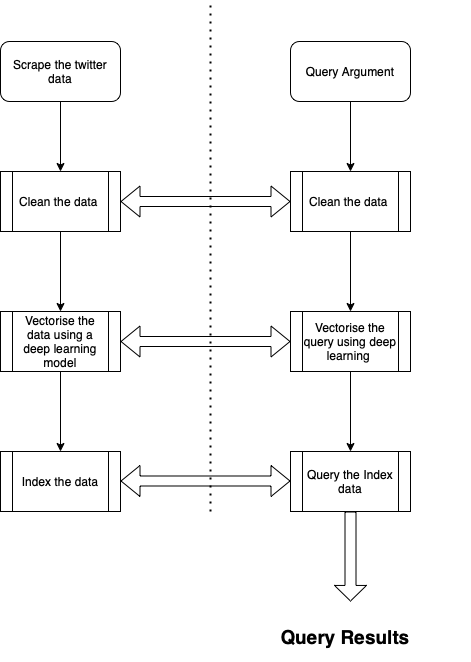

The diagram above was exported from draw.io. Its source (the exported page's mxGraphModel, read from the mxfile embedded in the PNG):
<mxGraphModel dx="830" dy="620" grid="1" gridSize="10" guides="1" tooltips="1" connect="1" arrows="1" fold="1" page="1" pageScale="1" pageWidth="827" pageHeight="1169" math="0" shadow="0">
  <root>
    <mxCell id="0" />
    <mxCell id="1" parent="0" />
    <mxCell id="-00oJSg5_WYMSdHhHUex-1" value="Scrape the twitter data" style="rounded=1;whiteSpace=wrap;html=1;" vertex="1" parent="1">
      <mxGeometry x="330" y="130" width="120" height="60" as="geometry" />
    </mxCell>
    <mxCell id="-00oJSg5_WYMSdHhHUex-15" value="" style="edgeStyle=orthogonalEdgeStyle;rounded=0;orthogonalLoop=1;jettySize=auto;html=1;" edge="1" parent="1" source="-00oJSg5_WYMSdHhHUex-2" target="-00oJSg5_WYMSdHhHUex-3">
      <mxGeometry relative="1" as="geometry" />
    </mxCell>
    <mxCell id="-00oJSg5_WYMSdHhHUex-2" value="Clean the data&amp;nbsp;" style="shape=process;whiteSpace=wrap;html=1;backgroundOutline=1;" vertex="1" parent="1">
      <mxGeometry x="330" y="260" width="120" height="60" as="geometry" />
    </mxCell>
    <mxCell id="-00oJSg5_WYMSdHhHUex-16" value="" style="edgeStyle=orthogonalEdgeStyle;rounded=0;orthogonalLoop=1;jettySize=auto;html=1;" edge="1" parent="1" source="-00oJSg5_WYMSdHhHUex-3" target="-00oJSg5_WYMSdHhHUex-5">
      <mxGeometry relative="1" as="geometry" />
    </mxCell>
    <mxCell id="-00oJSg5_WYMSdHhHUex-3" value="Vectorise the data using a deep learning model" style="shape=process;whiteSpace=wrap;html=1;backgroundOutline=1;" vertex="1" parent="1">
      <mxGeometry x="330" y="400" width="120" height="60" as="geometry" />
    </mxCell>
    <mxCell id="-00oJSg5_WYMSdHhHUex-19" value="" style="edgeStyle=orthogonalEdgeStyle;rounded=0;orthogonalLoop=1;jettySize=auto;html=1;" edge="1" parent="1" source="-00oJSg5_WYMSdHhHUex-4" target="-00oJSg5_WYMSdHhHUex-8">
      <mxGeometry relative="1" as="geometry" />
    </mxCell>
    <mxCell id="-00oJSg5_WYMSdHhHUex-4" value="Query Argument" style="rounded=1;whiteSpace=wrap;html=1;" vertex="1" parent="1">
      <mxGeometry x="620" y="130" width="120" height="60" as="geometry" />
    </mxCell>
    <mxCell id="-00oJSg5_WYMSdHhHUex-5" value="Index the data" style="shape=process;whiteSpace=wrap;html=1;backgroundOutline=1;" vertex="1" parent="1">
      <mxGeometry x="330" y="540" width="120" height="60" as="geometry" />
    </mxCell>
    <mxCell id="-00oJSg5_WYMSdHhHUex-17" value="" style="edgeStyle=orthogonalEdgeStyle;rounded=0;orthogonalLoop=1;jettySize=auto;html=1;" edge="1" parent="1" source="-00oJSg5_WYMSdHhHUex-6" target="-00oJSg5_WYMSdHhHUex-12">
      <mxGeometry relative="1" as="geometry" />
    </mxCell>
    <mxCell id="-00oJSg5_WYMSdHhHUex-6" value="Vectorise the query using deep learning&amp;nbsp;" style="shape=process;whiteSpace=wrap;html=1;backgroundOutline=1;" vertex="1" parent="1">
      <mxGeometry x="620" y="400" width="120" height="60" as="geometry" />
    </mxCell>
    <mxCell id="-00oJSg5_WYMSdHhHUex-7" value="" style="shape=flexArrow;endArrow=classic;startArrow=classic;html=1;rounded=0;entryX=0;entryY=0.5;entryDx=0;entryDy=0;" edge="1" parent="1" target="-00oJSg5_WYMSdHhHUex-6">
      <mxGeometry width="100" height="100" relative="1" as="geometry">
        <mxPoint x="450" y="430" as="sourcePoint" />
        <mxPoint x="550" y="330" as="targetPoint" />
      </mxGeometry>
    </mxCell>
    <mxCell id="-00oJSg5_WYMSdHhHUex-18" value="" style="edgeStyle=orthogonalEdgeStyle;rounded=0;orthogonalLoop=1;jettySize=auto;html=1;" edge="1" parent="1" source="-00oJSg5_WYMSdHhHUex-8" target="-00oJSg5_WYMSdHhHUex-6">
      <mxGeometry relative="1" as="geometry" />
    </mxCell>
    <mxCell id="-00oJSg5_WYMSdHhHUex-8" value="Clean the data&amp;nbsp;" style="shape=process;whiteSpace=wrap;html=1;backgroundOutline=1;" vertex="1" parent="1">
      <mxGeometry x="620" y="260" width="120" height="60" as="geometry" />
    </mxCell>
    <mxCell id="-00oJSg5_WYMSdHhHUex-9" value="" style="shape=flexArrow;endArrow=classic;startArrow=classic;html=1;rounded=0;entryX=0;entryY=0.5;entryDx=0;entryDy=0;exitX=1;exitY=0.5;exitDx=0;exitDy=0;" edge="1" parent="1" source="-00oJSg5_WYMSdHhHUex-2" target="-00oJSg5_WYMSdHhHUex-8">
      <mxGeometry width="100" height="100" relative="1" as="geometry">
        <mxPoint x="480" y="350" as="sourcePoint" />
        <mxPoint x="580" y="250" as="targetPoint" />
      </mxGeometry>
    </mxCell>
    <mxCell id="-00oJSg5_WYMSdHhHUex-11" value="" style="endArrow=none;dashed=1;html=1;dashPattern=1 3;strokeWidth=2;rounded=0;" edge="1" parent="1">
      <mxGeometry width="50" height="50" relative="1" as="geometry">
        <mxPoint x="540" y="600" as="sourcePoint" />
        <mxPoint x="540" y="90" as="targetPoint" />
      </mxGeometry>
    </mxCell>
    <mxCell id="-00oJSg5_WYMSdHhHUex-12" value="Query the Index data" style="shape=process;whiteSpace=wrap;html=1;backgroundOutline=1;" vertex="1" parent="1">
      <mxGeometry x="620" y="540" width="120" height="60" as="geometry" />
    </mxCell>
    <mxCell id="-00oJSg5_WYMSdHhHUex-13" value="" style="shape=flexArrow;endArrow=classic;startArrow=classic;html=1;rounded=0;entryX=0;entryY=0.5;entryDx=0;entryDy=0;" edge="1" parent="1">
      <mxGeometry width="100" height="100" relative="1" as="geometry">
        <mxPoint x="450" y="569.5" as="sourcePoint" />
        <mxPoint x="620" y="569.5" as="targetPoint" />
      </mxGeometry>
    </mxCell>
    <mxCell id="-00oJSg5_WYMSdHhHUex-14" value="" style="endArrow=classic;html=1;rounded=0;exitX=0.5;exitY=1;exitDx=0;exitDy=0;" edge="1" parent="1" source="-00oJSg5_WYMSdHhHUex-1" target="-00oJSg5_WYMSdHhHUex-2">
      <mxGeometry width="50" height="50" relative="1" as="geometry">
        <mxPoint x="370" y="250" as="sourcePoint" />
        <mxPoint x="420" y="200" as="targetPoint" />
      </mxGeometry>
    </mxCell>
    <mxCell id="-00oJSg5_WYMSdHhHUex-20" value="" style="shape=flexArrow;endArrow=classic;html=1;rounded=0;width=11;endSize=4.85;exitX=0.5;exitY=1;exitDx=0;exitDy=0;" edge="1" parent="1" source="-00oJSg5_WYMSdHhHUex-12">
      <mxGeometry width="50" height="50" relative="1" as="geometry">
        <mxPoint x="660" y="660" as="sourcePoint" />
        <mxPoint x="680" y="690" as="targetPoint" />
      </mxGeometry>
    </mxCell>
    <mxCell id="-00oJSg5_WYMSdHhHUex-21" value="Query Results" style="text;html=1;strokeColor=none;fillColor=none;align=center;verticalAlign=middle;whiteSpace=wrap;rounded=0;fontStyle=1;fontSize=19;" vertex="1" parent="1">
      <mxGeometry x="550" y="700" width="250" height="50" as="geometry" />
    </mxCell>
  </root>
</mxGraphModel>